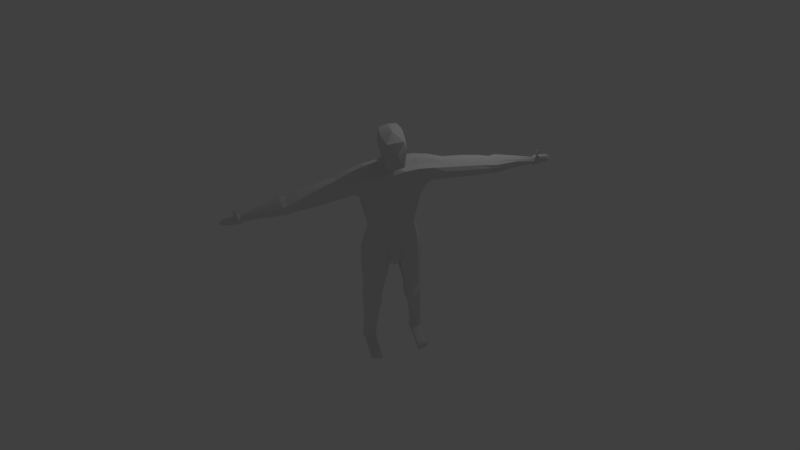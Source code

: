 # Source: human_model.blend  (saved by Blender 2.79.0; exported with 4.5.12 LTS)
import bpy
from mathutils import Matrix  # noqa: F401  (used for matrix-valued properties, if any)

bpy.ops.wm.read_factory_settings(use_empty=True)
scene = bpy.context.scene
scene.name = 'Scene'

# ---- collections
col_collection_1 = bpy.data.collections.new('Collection 1'); scene.collection.children.link(col_collection_1)

# ---- materials (node trees are filled in below, after node groups)
mat_material = bpy.data.materials.new('Material')
mat_material.alpha_threshold = 0.0
mat_material.use_transparent_shadow = False
mat_material.roughness = 0.5
mat_material.line_color = (0.0, 0.0, 0.0, 1.0)

# ---- material node trees

# ---- world
world_world = bpy.data.worlds.new('World'); scene.world = world_world
world_world.color = (0.05088, 0.05088, 0.05088)
world_world.use_sun_shadow = False
world_world.sun_shadow_jitter_overblur = 0.0
world_world.cycles.sampling_method = 'MANUAL'

# ---- cameras
cam_camera = bpy.data.cameras.new('Camera')
cam_camera.clip_end = 100.0
cam_camera.lens = 35.0
cam_camera.sensor_width = 32.0
cam_camera.sensor_height = 18.0
cam_camera.ortho_scale = 7.314
cam_camera.dof.focus_distance = 0.0
cam_camera.dof.aperture_fstop = 128.0

# ---- lights
light_lamp = bpy.data.lights.new('Lamp', 'POINT')
light_lamp.transmission_factor = 0.0
light_lamp.cutoff_distance = 30.0
light_lamp.energy = 100.0
light_lamp.shadow_buffer_clip_start = 1.001
light_lamp.shadow_soft_size = 0.1
light_lamp.shadow_maximum_resolution = 0.006
light_lamp.use_absolute_resolution = True

# ---- meshes
me_cube = bpy.data.meshes.new('Cube')
me_cube.from_pydata([(0.8848, 0.2895, -1.643), (0.7452, -0.3165, -1.643), (1.162, 0.2766, 1.659), (1.162, -0.3205, 1.659), (1.788e-07, 0.1524, -1.937), (0.0, -0.4775, -1.937), (2.384e-07, 0.3051, 1.812), (-5.364e-07, -0.4775, 1.812), (0.5906, 0.2895, -0.5876), (0.5773, -0.3165, -0.5876), (2.086e-07, 0.3051, -0.5876), (-1.49e-07, -0.575, -0.5876), (0.1702, 0.1799, -1.864), (0.1702, -0.4321, -1.864), (0.3134, 0.3051, 1.805), (0.3134, -0.4038, 1.805), (0.2586, -0.4656, -0.5876), (0.2586, 0.3051, -0.5876), (0.9134, 0.1313, -5.659), (0.9396, -0.1864, -5.659), (0.6404, 0.07932, -5.688), (0.6404, -0.2915, -5.643), (0.9486, 0.1458, -5.903), (0.9486, -0.1864, -5.903), (0.6402, 0.07932, -5.924), (0.6402, -0.2529, -5.924), (0.9396, -0.9619, -5.659), (0.6404, -1.028, -5.688), (0.9486, -0.9619, -5.903), (0.6402, -1.028, -5.924), (0.209, 0.2027, 2.147), (-0.002406, 0.2022, 2.152), (0.209, -0.2028, 2.147), (-5.024e-05, -0.2773, 2.084), (0.3012, 0.2027, 2.762), (-0.00241, 0.2022, 2.729), (0.3743, -0.2028, 2.762), (-0.00241, -0.2026, 2.772), (-0.002669, -0.5832, 2.102), (-0.002673, -0.7694, 2.771), (0.301, -0.5834, 2.762), (0.2472, -0.5834, 2.147), (0.8918, 0.2895, 1.148), (0.9333, -0.3633, 1.148), (2.316e-07, 0.3051, 1.265), (-4.482e-07, -0.5425, 1.099), (0.3009, 0.3051, 1.26), (0.3009, -0.4607, 1.111), (4.251, -0.08545, 0.8627), (4.251, 0.06476, 0.8627), (1.028, 0.3165, 1.403), (1.028, -0.3571, 1.403), (2.35e-07, 0.3165, 1.539), (0.3072, 0.3165, 1.533), (-4.923e-07, -0.5252, 1.438), (0.3072, -0.4474, 1.432), (4.235, 0.04401, 0.8116), (-3.847e-07, -0.5472, 0.872), (0.2919, -0.4595, 0.8679), (0.7976, 0.2895, 0.7792), (0.7844, -0.3481, 0.7792), (2.267e-07, 0.3051, 0.872), (0.2919, 0.3051, 0.8679), (-3.24e-07, -0.5583, 0.3177), (0.2833, -0.465, 0.3147), (0.7115, 0.2895, 0.2488), (0.6983, -0.3439, 0.2488), (2.221e-07, 0.3051, 0.3177), (0.2833, 0.3051, 0.3147), (0.2144, 0.2425, -1.226), (0.2144, -0.4489, -1.226), (1.937e-07, 0.2288, -1.262), (0.6647, -0.3165, -1.042), (0.7424, 0.2895, -1.042), (-7.451e-08, -0.5783, -1.262), (-2.135e-07, -0.5587, -0.1885), (0.2677, -0.4553, -0.1896), (0.6199, 0.2895, -0.2138), (0.6066, -0.3165, -0.2138), (2.136e-07, 0.3051, -0.1885), (0.2677, 0.3051, -0.1896), (-2.569e-05, -0.374, 1.95), (-2.492e-05, 0.2778, 1.95), (0.197, 0.2127, 1.943), (0.199, -0.2812, 1.943), (0.2354, 0.2097, 3.067), (-0.003275, 0.2092, 3.095), (0.3085, -0.1958, 3.067), (-0.003276, -0.1956, 3.165), (-0.003539, -0.5762, 3.075), (0.2352, -0.5764, 3.067), (0.9449, -0.00475, -1.643), (1.193, -0.00475, 1.758), (-0.003075, -0.1574, -1.937), (0.7133, -0.00475, -0.5876), (0.135, -0.1299, -1.864), (0.3444, -0.0527, 1.904), (0.9911, -0.01876, -5.659), (0.6181, -0.08521, -5.688), (0.9688, -0.01876, -5.903), (0.6173, -0.08521, -5.924), (0.24, 0.001886, 2.147), (0.02861, 0.001719, 2.75), (0.3685, 0.001886, 2.762), (1.015, -0.02596, 1.148), (4.235, -0.06188, 0.8093), (3.758, 0.05833, 1.114), (3.694, 0.05644, 0.8144), (0.9204, -0.02037, 0.7792), (0.8343, -0.0183, 0.2488), (0.8332, -0.00475, -1.042), (0.7426, -0.00475, -0.2138), (0.229, -0.03191, 1.943), (-0.004034, 0.008688, 3.13), (0.3027, 0.008855, 3.067), (1.148, -0.3117, 1.197), (1.999, -0.3152, 1.084), (2.486, -0.295, 1.016), (2.855, -0.27, 0.9695), (3.013, -0.2732, 0.9197), (4.763, -0.05299, 0.7822), (4.708, -0.05524, 0.9564), (3.119, -0.303, 1.256), (2.963, -0.2868, 1.265), (2.621, -0.2782, 1.346), (2.159, -0.2928, 1.443), (1.556, -0.2864, 1.549), (1.148, 0.1829, 1.201), (1.999, 0.1848, 1.088), (2.486, 0.1637, 1.02), (2.855, 0.1129, 0.9737), (3.013, 0.1149, 0.9249), (4.763, 0.03758, 0.7848), (4.708, 0.04984, 0.9564), (3.119, 0.1579, 1.256), (2.963, 0.1144, 1.265), (2.621, 0.1653, 1.346), (2.159, 0.1863, 1.443), (1.556, 0.1844, 1.549), (1.421, 0.2204, 1.346), (2.066, 0.2232, 1.237), (2.543, 0.2021, 1.154), (2.901, 0.1506, 1.091), (3.06, 0.181, 1.054), (4.787, 0.03856, 0.8405), (1.421, -0.3627, 1.346), (2.066, -0.3718, 1.237), (2.543, -0.3572, 1.154), (2.901, -0.3368, 1.091), (3.06, -0.3423, 1.054), (4.787, -0.08501, 0.8405), (1.582, -0.0355, 1.611), (2.188, -0.03774, 1.505), (2.65, -0.04113, 1.408), (2.992, -0.07124, 1.326), (3.154, -0.05397, 1.333), (4.652, -0.01533, 1.004), (1.175, -0.05091, 1.104), (2.027, -0.05172, 0.9909), (2.514, -0.05232, 0.923), (2.883, -0.07951, 0.8772), (3.049, -0.06091, 0.8135), (4.605, -0.004403, 0.7117), (1.095, 0.3108, 1.531), (1.095, -0.3388, 1.531), (2.367e-07, 0.3108, 1.675), (0.3103, 0.3108, 1.669), (3.695, -0.1075, 0.8144), (-5.144e-07, -0.5013, 1.625), (0.3103, -0.4256, 1.618), (3.759, -0.1019, 1.118), (1.506, -0.3435, 1.448), (2.113, -0.3513, 1.34), (2.582, -0.3366, 1.25), (2.932, -0.3166, 1.178), (3.089, -0.3388, 1.155), (4.757, -0.07801, 0.8866), (1.506, 0.2155, 1.448), (2.113, 0.2179, 1.34), (2.582, 0.1968, 1.25), (2.932, 0.1454, 1.178), (3.089, 0.1559, 1.155), (4.761, 0.04883, 0.8866), (0.8496, -0.1549, -1.643), (1.178, -0.1549, 1.69), (0.6483, -0.1549, -0.5876), (0.3297, -0.2261, 1.836), (0.9499, -0.09849, -5.659), (0.9592, -0.09849, -5.903), (0.2253, -0.09545, 2.147), (0.01386, -0.09543, 2.76), (0.3713, -0.09545, 2.762), (0.9495, -0.1864, 1.148), (3.728, -0.1693, 1.016), (3.728, 0.1442, 1.016), (3.707, -0.02682, 0.7837), (0.8554, -0.1781, 0.7792), (0.7693, -0.175, 0.2488), (0.7528, -0.1549, -1.042), (0.6776, -0.1549, -0.2138), (0.2147, -0.1505, 1.943), (-0.002519, -0.08846, 3.146), (0.3054, -0.08848, 3.067), (-0.001613, -0.3075, -1.937), (0.1517, -0.28, -1.864), (0.6287, -0.1649, -5.688), (0.6282, -0.1649, -5.924), (1.162, -0.1777, 1.143), (2.014, -0.1798, 1.03), (2.501, -0.1705, 0.9619), (2.87, -0.186, 0.9161), (3.032, -0.1827, 0.8524), (4.702, -0.04197, 0.744), (1.569, -0.1548, 1.589), (2.174, -0.159, 1.483), (2.636, -0.1539, 1.386), (2.978, -0.1737, 1.305), (3.138, -0.1724, 1.306), (4.642, -0.05231, 0.9875), (3.77, -0.02304, 1.136), (-0.001537, -0.002477, -1.937), (0.1526, 0.02503, -1.864), (0.6292, -0.002944, -5.688), (0.6288, -0.002944, -5.924), (0.9105, 0.1502, -1.643), (1.177, 0.1502, 1.698), (0.6476, 0.1502, -0.5876), (0.3289, 0.1262, 1.844), (0.9495, 0.06351, -5.659), (0.9587, 0.06351, -5.903), (0.2245, 0.1023, 2.147), (0.0131, 0.102, 2.74), (0.3349, 0.1023, 2.762), (0.9488, 0.1396, 1.148), (3.71, -0.1869, 0.9488), (3.71, 0.1488, 0.9488), (3.746, 0.1172, 1.083), (0.8546, 0.1424, 0.7792), (0.7685, 0.1434, 0.2488), (0.7834, 0.1502, -1.042), (0.6768, 0.1502, -0.2138), (0.213, 0.09042, 1.943), (-0.003655, 0.1089, 3.112), (0.269, 0.1093, 3.067), (1.569, 0.0876, 1.585), (2.174, 0.08742, 1.479), (2.636, 0.0752, 1.382), (2.977, 0.0345, 1.301), (3.137, 0.06822, 1.3), (4.641, 0.02283, 0.9841), (1.162, 0.07989, 1.143), (2.013, 0.08043, 1.03), (2.5, 0.0696, 0.9619), (2.869, 0.03037, 0.9161), (3.031, 0.06475, 0.8524), (4.702, 0.02566, 0.748), (3.682, 0.1159, 0.8647), (3.746, -0.1492, 1.083), (3.682, -0.1218, 0.861), (4.28, -0.01652, 0.9988), (4.25, -0.01794, 0.7591), (4.262, 0.0619, 0.9041), (4.262, -0.09263, 0.9041), (4.28, -0.04782, 0.9672), (4.243, -0.0518, 0.7799), (4.272, -0.06101, 0.9454), (4.272, 0.04484, 0.9454), (4.243, 0.02012, 0.7799), (4.279, 0.03416, 0.9648), (4.349, 0.01599, 1.04), (4.289, 0.01193, 0.7133), (4.289, -0.07572, 0.7324), (4.35, -0.08607, 1.044), (4.316, -0.1118, 0.9185), (4.316, 0.05115, 0.9185), (4.302, -0.02643, 0.6921), (4.363, -0.03789, 1.065), (4.302, -0.1178, 0.8581), (4.302, 0.0538, 0.8581), (4.279, 0.0345, 0.7848), (4.279, -0.09022, 0.7813), (4.335, -0.09247, 1.005), (4.335, 0.04811, 1.005), (4.719, -0.01474, 0.9858), (4.785, -0.002702, 0.9564), (4.837, -0.01459, 0.8866), (4.864, -0.02323, 0.8405), (4.84, -0.007708, 0.7835), (4.779, -0.008155, 0.746), (4.432, -0.02661, 1.053), (4.42, -0.06919, 1.034), (4.387, -0.04123, 1.212), (4.397, -0.0002585, 1.211), (4.456, -0.002419, 1.21), (4.447, -0.03946, 1.208), (4.434, -0.06075, 1.002), (4.445, -0.02097, 1.02), (4.404, -0.03296, 1.241), (4.409, -0.01017, 1.241), (4.442, -0.01137, 1.24), (4.437, -0.03197, 1.239), (0.5261, 0.2387, -1.76), (0.4554, -0.5084, -1.76), (0.7387, 0.2955, 1.769), (0.7387, -0.3655, 1.769), (0.4152, -0.3948, -0.5798), (0.4219, 0.3021, -0.5798), (0.7779, 0.1075, -5.695), (0.7917, -0.3346, -5.603), (0.7957, 0.1148, -5.916), (0.7938, -0.2195, -5.916), (0.7912, -1.076, -5.648), (0.7957, -1.002, -5.923), (0.6168, -0.416, 1.158), (0.5958, 0.3021, 1.234), (0.6677, 0.3215, 1.501), (0.6677, -0.4061, 1.45), (0.5369, -0.4077, 0.8487), (0.5436, 0.3021, 0.8487), (0.4889, -0.4083, 0.3002), (0.4957, 0.3021, 0.3002), (0.437, -0.4369, -1.133), (0.4764, 0.2704, -1.133), (0.4346, -0.3896, -0.1892), (0.4413, 0.3021, -0.1892), (0.7924, -0.06055, -5.932), (0.7701, -0.02797, 1.868), (0.7032, 0.3157, 1.635), (0.7032, -0.3858, 1.609), (0.7931, -0.1361, -5.916), (0.7552, -0.1917, 1.8), (0.7544, 0.141, 1.808), (0.7951, 0.03154, -5.936), (0.9814, -0.01636, 1.813), (0.9665, -0.1733, 1.745), (0.9658, 0.1456, 1.753), (0.7054, 0.2641, -1.701), (0.6003, -0.423, -1.701), (0.9502, 0.2861, 1.714), (0.9502, -0.343, 1.714), (0.4962, -0.3662, -0.5837), (0.5062, 0.2958, -0.5837), (0.8456, 0.1194, -5.691), (0.8788, -0.2798, -5.608), (0.8721, 0.1303, -5.911), (0.883, -0.204, -5.925), (0.8654, -1.019, -5.654), (0.8721, -0.9817, -5.911), (0.775, -0.4002, 1.153), (0.7438, 0.2958, 1.191), (0.8477, 0.319, 1.452), (0.8477, -0.3922, 1.427), (0.6606, -0.3884, 0.8139), (0.6706, 0.2958, 0.8139), (0.5936, -0.3867, 0.2745), (0.6036, 0.2958, 0.2745), (0.5509, -0.3873, -1.087), (0.6094, 0.28, -1.087), (0.5206, -0.3636, -0.2015), (0.5306, 0.2958, -0.2015), (0.8937, -0.03525, -5.925), (0.8989, 0.3133, 1.583), (0.8989, -0.3623, 1.57), (0.8886, -0.1155, -5.925), (0.8883, 0.04753, -5.925), (0.3481, 0.2093, -1.812), (0.3128, -0.4891, -1.812), (0.5261, 0.3003, 1.787), (0.5261, -0.3846, 1.787), (0.3369, -0.4491, -0.5837), (0.3402, 0.3036, -0.5837), (0.7091, 0.09341, -5.705), (0.7031, -0.3306, -5.623), (0.7179, 0.09707, -5.922), (0.7109, -0.2342, -5.915), (0.7158, -1.052, -5.668), (0.7179, -1.015, -5.922), (0.4589, -0.4572, 1.135), (0.4484, 0.3036, 1.247), (0.4874, 0.319, 1.517), (0.4874, -0.4456, 1.441), (0.4144, -0.4525, 0.8583), (0.4178, 0.3036, 0.8583), (0.3861, -0.4556, 0.3074), (0.3895, 0.3036, 0.3074), (0.3257, -0.4618, -1.179), (0.3454, 0.2565, -1.179), (0.3512, -0.4413, -0.1894), (0.3545, 0.3036, -0.1894), (0.698, -0.07622, -5.931), (0.5067, 0.3133, 1.652), (0.5067, -0.4246, 1.614), (0.7041, -0.1513, -5.915), (0.7003, 0.0143, -5.935), (0.5573, -0.04033, 1.886), (0.5424, -0.2089, 1.818), (0.5417, 0.1336, 1.826), (0.7825, -0.2973, -2.209), (0.7886, -0.254, -2.77), (0.829, -0.229, -3.442), (0.8827, -0.2568, -3.741), (0.872, -0.2267, -4.067), (0.9326, -0.1796, -5.355), (0.8987, 0.05487, -5.425), (0.8792, 0.1712, -4.067), (0.9153, 0.1965, -3.741), (0.8763, 0.1502, -3.442), (0.8617, 0.1897, -2.77), (0.8935, 0.2593, -2.209), (0.2329, -0.4044, -2.399), (0.3315, -0.3401, -2.91), (0.4194, -0.3034, -3.549), (0.4079, -0.3469, -3.853), (0.489, -0.307, -4.148), (0.6141, -0.2431, -5.402), (0.2329, 0.1595, -2.399), (0.3315, 0.1109, -2.91), (0.4194, 0.08356, -3.549), (0.4079, 0.1179, -3.853), (0.489, 0.1033, -4.148), (0.6141, 0.07829, -5.402), (0.1984, -0.1254, -2.399), (0.302, -0.1164, -2.91), (0.3923, -0.111, -3.549), (0.3756, -0.1151, -3.853), (0.4621, -0.1017, -4.148), (0.5911, -0.08167, -5.402), (0.9615, -0.01031, -2.209), (0.9273, -0.02463, -2.77), (0.9437, -0.03244, -3.442), (0.9682, -0.02099, -3.741), (0.9595, -0.0189, -4.067), (0.9965, -0.01707, -5.355), (0.2148, -0.2634, -2.399), (0.316, -0.2266, -2.91), (0.4052, -0.2053, -3.549), (0.391, -0.228, -3.853), (0.4749, -0.201, -4.148), (0.602, -0.1592, -5.402), (0.8723, -0.1484, -2.209), (0.8548, -0.1348, -2.77), (0.8802, -0.1267, -3.442), (0.9322, -0.1339, -3.741), (0.9034, -0.1182, -4.067), (0.9513, -0.09458, -5.355), (0.9232, 0.1321, -2.209), (0.8908, 0.08904, -2.77), (0.9066, 0.06486, -3.442), (0.9555, 0.09552, -3.741), (0.916, 0.08359, -4.067), (0.9272, -0.0007504, -5.425), (0.2156, 0.01707, -2.399), (0.3167, -0.002779, -2.91), (0.4058, -0.01374, -3.549), (0.3918, 0.001408, -3.853), (0.4755, 0.0008033, -4.148), (0.6026, -0.001691, -5.402), (0.5622, 0.2131, -2.317), (0.5961, 0.1532, -2.857), (0.6478, 0.1194, -3.516), (0.6619, 0.1603, -3.83), (0.6847, 0.14, -4.146), (0.772, 0.03516, -5.454), (0.5061, -0.4749, -2.306), (0.5591, -0.3967, -2.837), (0.6238, -0.3523, -3.489), (0.6454, -0.432, -3.785), (0.681, -0.3594, -4.091), (0.7742, -0.2845, -5.36), (0.6443, -0.3949, -2.258), (0.6739, -0.3316, -2.804), (0.7264, -0.2953, -3.466), (0.7641, -0.362, -3.763), (0.7765, -0.2959, -4.079), (0.8534, -0.2333, -5.357), (0.7278, 0.2362, -2.263), (0.7289, 0.1715, -2.813), (0.7621, 0.1348, -3.479), (0.7886, 0.1784, -3.786), (0.782, 0.1556, -4.107), (0.8353, 0.04501, -5.45), (0.3975, 0.1863, -2.358), (0.4638, 0.1321, -2.883), (0.5336, 0.1015, -3.533), (0.5349, 0.1391, -3.842), (0.5868, 0.1216, -4.147), (0.708, 0.02356, -5.47), (0.3695, -0.4582, -2.353), (0.4453, -0.3842, -2.873), (0.5216, -0.3424, -3.519), (0.5267, -0.4214, -3.819), (0.585, -0.3512, -4.12), (0.6941, -0.2793, -5.381), (0.6051, -0.2524, -5.813), (0.9797, -0.1816, -5.786), (0.9633, 0.1649, -5.786), (0.6051, 0.1018, -5.813), (0.6051, -1.071, -5.813), (0.9797, -1.001, -5.786), (0.5772, -0.07364, -5.813), (1.024, -0.002791, -5.786), (0.5905, -0.1587, -5.813), (0.9926, -0.0878, -5.786), (0.992, 0.08492, -5.786), (0.5912, 0.01407, -5.813), (0.7939, -1.07, -5.814), (0.7856, 0.1357, -5.826), (0.8868, -1.044, -5.8), (0.8744, 0.1503, -5.82), (0.6953, 0.1188, -5.833), (0.6995, -1.079, -5.813), (0.6404, -0.4597, -5.688), (0.6391, -0.7356, -5.687), (0.9408, -0.6687, -5.658), (0.9396, -0.3933, -5.659), (0.9498, -0.6687, -5.904), (0.9486, -0.3933, -5.903), (0.6402, -0.4597, -5.924), (0.639, -0.7356, -5.925), (0.7938, -0.418, -5.916), (0.7938, -0.6811, -5.917), (0.7917, -0.5039, -5.648), (0.7916, -0.7818, -5.647), (0.8788, -0.4486, -5.654), (0.8795, -0.7252, -5.652), (0.883, -0.4113, -5.925), (0.8837, -0.6877, -5.926), (0.7109, -0.4322, -5.915), (0.7103, -0.6947, -5.916), (0.7031, -0.4955, -5.668), (0.7024, -0.7666, -5.667), (0.6051, -0.469, -5.813), (0.6036, -0.7596, -5.813), (0.9797, -0.3981, -5.786), (0.9812, -0.6882, -5.786), (0.8838, -0.2183, -4.52), (0.8957, -0.2098, -4.973), (0.8922, 0.09361, -4.973), (0.8857, 0.1324, -4.52), (0.5407, -0.2892, -4.587), (0.5924, -0.2716, -5.026), (0.5407, 0.07282, -4.587), (0.5924, 0.04238, -5.026), (0.5165, -0.1079, -4.587), (0.5708, -0.1141, -5.026), (0.9598, -0.03492, -4.52), (0.9601, -0.05092, -4.973), (0.528, -0.1955, -4.587), (0.5811, -0.19, -5.026), (0.9099, -0.1225, -4.52), (0.9164, -0.1268, -4.973), (0.9197, 0.05545, -4.52), (0.9235, 0.02733, -4.973), (0.5286, -0.01755, -4.587), (0.5816, -0.03588, -5.026), (0.7138, 0.1355, -4.582), (0.7429, 0.1006, -5.018), (0.7129, -0.3356, -4.538), (0.7447, -0.3118, -4.984), (0.7983, -0.2792, -4.529), (0.8202, -0.2624, -4.978), (0.7998, 0.1187, -4.555), (0.8176, 0.08183, -5.003), (0.6273, 0.0889, -4.589), (0.6677, 0.05622, -5.03), (0.6268, -0.3287, -4.563), (0.6686, -0.3063, -5.005)], [], [(161, 254, 107, 195), (69, 12, 4, 71), (169, 15, 7, 168), (82, 81, 33, 31), (204, 13, 5, 203), (70, 16, 11, 74), (80, 17, 10, 79), (198, 185, 9, 72), (388, 370, 17, 80), (385, 369, 16, 70), (444, 402, 19, 187), (395, 186, 15, 368), (391, 368, 15, 169), (386, 365, 12, 69), (530, 512, 27, 375), (492, 414, 21, 372), (456, 420, 20, 222), (480, 403, 18, 342), (392, 374, 25, 206), (502, 494, 23, 188), (504, 496, 24, 223), (508, 495, 22, 344), (510, 497, 29, 376), (534, 513, 26, 498), (532, 518, 29, 497), (526, 515, 28, 347), (200, 189, 32, 84), (84, 32, 33, 81), (230, 30, 34, 232), (40, 36, 87, 90), (202, 201, 88, 87), (36, 40, 41, 32), (30, 31, 35, 34), (82, 31, 30, 83), (32, 41, 33), (38, 33, 41), (39, 38, 41, 40), (88, 89, 90, 87), (33, 38, 39, 37, 190, 102, 231, 35, 31), (381, 377, 47, 58), (379, 378, 46, 53), (53, 46, 44, 52), (58, 47, 45, 57), (196, 192, 43, 60), (219, 170, 263, 259), (236, 106, 268, 266), (257, 193, 262, 265), (166, 53, 52, 165), (390, 379, 53, 166), (377, 380, 55, 47), (47, 55, 54, 45), (197, 196, 60, 66), (64, 58, 57, 63), (383, 381, 58, 64), (378, 382, 62, 46), (46, 62, 61, 44), (384, 388, 80, 68), (387, 383, 64, 76), (76, 64, 63, 75), (382, 384, 68, 62), (62, 68, 67, 61), (6, 82, 83, 14), (17, 69, 71, 10), (13, 70, 74, 5), (68, 80, 79, 67), (370, 386, 69, 17), (369, 387, 76, 16), (16, 76, 75, 11), (185, 199, 78, 9), (183, 198, 72, 1), (366, 385, 70, 13), (199, 197, 66, 78), (15, 84, 81, 7), (186, 200, 84, 15), (6, 7, 81, 82), (232, 34, 85, 243), (39, 40, 90, 89), (190, 37, 88, 201), (34, 35, 86, 85), (37, 39, 89, 88), (231, 102, 113, 242), (191, 103, 114, 202), (227, 241, 112, 96), (240, 238, 109, 111), (224, 239, 110, 91), (226, 240, 111, 94), (238, 237, 108, 109), (149, 119, 258, 234), (131, 143, 235, 256), (122, 175, 193, 257), (175, 149, 234, 193), (237, 233, 104, 108), (243, 242, 113, 114), (189, 101, 103, 191), (241, 230, 101, 112), (501, 499, 100, 206), (503, 500, 99, 229), (393, 389, 100, 223), (438, 426, 98, 205), (396, 227, 96, 394), (450, 432, 97, 228), (239, 226, 94, 110), (221, 95, 93, 220), (192, 104, 157, 207), (207, 157, 158, 208), (208, 158, 159, 209), (209, 159, 160, 210), (210, 160, 161, 211), (271, 275, 162, 212), (225, 92, 151, 244), (244, 151, 152, 245), (245, 152, 153, 246), (246, 153, 154, 247), (247, 154, 155, 248), (269, 276, 289, 296, 156, 249), (164, 51, 145, 171), (171, 145, 146, 172), (172, 146, 147, 173), (173, 147, 148, 174), (174, 148, 149, 175), (273, 277, 150, 176), (42, 50, 139, 127), (127, 139, 140, 128), (128, 140, 141, 129), (129, 141, 142, 130), (130, 142, 143, 131), (279, 278, 144, 132), (163, 2, 138, 177), (177, 138, 137, 178), (178, 137, 136, 179), (179, 136, 135, 180), (180, 135, 134, 181), (274, 282, 133, 182), (184, 3, 126, 213), (213, 126, 125, 214), (214, 125, 124, 215), (215, 124, 123, 216), (216, 123, 122, 217), (272, 281, 121, 218, 295, 290), (233, 42, 127, 250), (250, 127, 128, 251), (251, 128, 129, 252), (252, 129, 130, 253), (253, 130, 131, 254), (270, 279, 132, 255), (51, 43, 115, 145), (145, 115, 116, 146), (146, 116, 117, 147), (147, 117, 118, 148), (148, 118, 119, 149), (277, 280, 120, 150), (278, 274, 182, 144), (142, 180, 181, 143), (141, 179, 180, 142), (140, 178, 179, 141), (139, 177, 178, 140), (50, 163, 177, 139), (281, 273, 176, 121), (123, 174, 175, 122), (124, 173, 174, 123), (125, 172, 173, 124), (126, 171, 172, 125), (3, 164, 171, 126), (155, 217, 170, 219), (367, 390, 166, 14), (14, 166, 165, 6), (211, 161, 195, 167), (380, 391, 169, 55), (55, 169, 168, 54), (119, 211, 167, 258), (154, 216, 217, 155), (153, 215, 216, 154), (152, 214, 215, 153), (151, 213, 214, 152), (92, 184, 213, 151), (280, 271, 212, 120), (118, 210, 211, 119), (117, 209, 210, 118), (116, 208, 209, 117), (115, 207, 208, 116), (43, 192, 207, 115), (414, 438, 205, 21), (493, 501, 206, 25), (32, 189, 191, 36), (36, 191, 202, 87), (102, 190, 201, 113), (96, 112, 200, 186), (111, 109, 197, 199), (91, 110, 198, 183), (94, 111, 199, 185), (109, 108, 196, 197), (143, 181, 194, 235), (181, 134, 236, 194), (217, 122, 257, 170), (108, 104, 192, 196), (114, 113, 201, 202), (112, 101, 189, 200), (500, 502, 188, 99), (389, 392, 206, 100), (394, 96, 186, 395), (432, 444, 187, 97), (110, 94, 185, 198), (95, 204, 203, 93), (248, 155, 219, 106), (275, 270, 255, 162), (160, 253, 254, 161), (159, 252, 253, 160), (158, 251, 252, 159), (157, 250, 251, 158), (104, 233, 250, 157), (282, 269, 249, 133), (135, 247, 248, 134), (136, 246, 247, 135), (137, 245, 246, 136), (138, 244, 245, 137), (2, 225, 244, 138), (12, 221, 220, 4), (73, 8, 226, 239), (403, 450, 228, 18), (367, 14, 227, 396), (373, 393, 223, 24), (495, 503, 229, 22), (83, 30, 230, 241), (85, 86, 242, 243), (59, 42, 233, 237), (195, 107, 267, 260), (258, 167, 264, 105), (65, 59, 237, 238), (8, 77, 240, 226), (0, 73, 239, 224), (77, 65, 238, 240), (14, 83, 241, 227), (35, 231, 242, 86), (103, 232, 243, 114), (254, 131, 256, 107), (101, 230, 232, 103), (499, 504, 223, 100), (426, 456, 222, 98), (134, 248, 106, 236), (235, 194, 261, 49), (234, 258, 105, 48), (107, 256, 56, 267), (170, 257, 265, 263), (194, 236, 266, 261), (256, 235, 49, 56), (193, 234, 48, 262), (106, 219, 259, 268), (167, 195, 260, 264), (266, 268, 269, 282), (260, 267, 270, 275), (105, 264, 271, 280), (259, 263, 272, 276), (265, 262, 273, 281), (49, 261, 274, 278), (48, 105, 280, 277), (267, 56, 279, 270), (263, 265, 281, 272), (261, 266, 282, 274), (56, 49, 278, 279), (262, 48, 277, 273), (268, 259, 276, 269), (264, 260, 275, 271), (212, 162, 288), (288, 287, 120, 212), (120, 287, 286, 150), (287, 132, 144, 286), (144, 182, 285, 286), (285, 176, 150, 286), (285, 284, 121, 176), (283, 156, 218), (283, 218, 121, 284), (283, 249, 156), (249, 283, 284, 133), (133, 284, 285, 182), (288, 162, 255), (255, 132, 287, 288), (289, 290, 295, 218, 156, 296), (276, 272, 291, 292), (291, 294, 300, 297), (272, 290, 294, 291), (290, 289, 293, 294), (289, 276, 292, 293), (297, 300, 299, 298), (292, 291, 297, 298), (294, 293, 299, 300), (293, 292, 298, 299), (344, 364, 332, 309), (338, 303, 331, 335), (333, 326, 330, 334), (360, 363, 329, 325), (351, 362, 328, 316), (338, 361, 327, 303), (335, 331, 326, 333), (364, 360, 325, 332), (337, 356, 321, 302), (340, 358, 323, 305), (341, 357, 322, 306), (353, 355, 320, 318), (358, 354, 319, 323), (355, 359, 324, 320), (349, 353, 318, 314), (354, 352, 317, 319), (348, 351, 316, 313), (361, 350, 315, 327), (350, 349, 314, 315), (352, 348, 313, 317), (528, 520, 312, 376), (507, 505, 312, 347), (509, 506, 309, 373), (363, 345, 310, 329), (486, 462, 307, 371), (474, 468, 308, 343), (524, 522, 311, 346), (357, 336, 301, 322), (362, 339, 304, 328), (334, 330, 304, 339), (356, 340, 305, 321), (359, 341, 306, 324), (77, 8, 341, 359), (72, 9, 340, 356), (184, 334, 339, 3), (164, 3, 339, 362), (73, 0, 336, 357), (513, 524, 346, 26), (402, 474, 343, 19), (188, 23, 345, 363), (498, 507, 347, 28), (60, 43, 348, 352), (50, 42, 349, 350), (163, 50, 350, 361), (43, 51, 351, 348), (66, 60, 352, 354), (42, 59, 353, 349), (65, 77, 359, 355), (78, 66, 354, 358), (59, 65, 355, 353), (8, 73, 357, 341), (9, 78, 358, 340), (1, 72, 356, 337), (229, 99, 360, 364), (225, 335, 333, 92), (2, 163, 361, 338), (51, 164, 362, 351), (99, 188, 363, 360), (92, 333, 334, 184), (2, 338, 335, 225), (22, 229, 364, 344), (520, 526, 347, 312), (506, 508, 344, 309), (462, 480, 342, 307), (420, 486, 371, 20), (496, 509, 373, 24), (518, 528, 376, 29), (309, 332, 393, 373), (303, 367, 396, 331), (326, 394, 395, 330), (325, 329, 392, 389), (316, 328, 391, 380), (303, 327, 390, 367), (331, 396, 394, 326), (332, 325, 389, 393), (302, 321, 385, 366), (305, 323, 387, 369), (306, 322, 386, 370), (318, 320, 384, 382), (323, 319, 383, 387), (320, 324, 388, 384), (314, 318, 382, 378), (319, 317, 381, 383), (313, 316, 380, 377), (327, 315, 379, 390), (315, 314, 378, 379), (317, 313, 377, 381), (505, 510, 376, 312), (329, 310, 374, 392), (468, 492, 372, 308), (522, 530, 375, 311), (322, 301, 365, 386), (328, 304, 368, 391), (330, 395, 368, 304), (321, 305, 369, 385), (324, 306, 370, 388), (302, 366, 487, 463), (463, 487, 488, 464), (464, 488, 489, 465), (465, 489, 490, 466), (466, 490, 491, 467), (558, 566, 492, 468), (12, 365, 481, 415), (415, 481, 482, 416), (416, 482, 483, 417), (417, 483, 484, 418), (418, 484, 485, 419), (542, 564, 486, 420), (301, 336, 475, 457), (457, 475, 476, 458), (458, 476, 477, 459), (459, 477, 478, 460), (460, 478, 479, 461), (556, 562, 480, 462), (1, 337, 469, 397), (397, 469, 470, 398), (398, 470, 471, 399), (399, 471, 472, 400), (400, 472, 473, 401), (536, 560, 474, 402), (337, 302, 463, 469), (469, 463, 464, 470), (470, 464, 465, 471), (471, 465, 466, 472), (472, 466, 467, 473), (560, 558, 468, 474), (365, 301, 457, 481), (481, 457, 458, 482), (482, 458, 459, 483), (483, 459, 460, 484), (484, 460, 461, 485), (564, 556, 462, 486), (95, 221, 451, 421), (421, 451, 452, 422), (422, 452, 453, 423), (423, 453, 454, 424), (424, 454, 455, 425), (544, 554, 456, 426), (0, 224, 445, 408), (408, 445, 446, 407), (407, 446, 447, 406), (406, 447, 448, 405), (405, 448, 449, 404), (537, 552, 450, 403), (91, 183, 439, 427), (427, 439, 440, 428), (428, 440, 441, 429), (429, 441, 442, 430), (430, 442, 443, 431), (546, 550, 444, 432), (13, 204, 433, 409), (409, 433, 434, 410), (410, 434, 435, 411), (411, 435, 436, 412), (412, 436, 437, 413), (540, 548, 438, 414), (224, 91, 427, 445), (445, 427, 428, 446), (446, 428, 429, 447), (447, 429, 430, 448), (448, 430, 431, 449), (552, 546, 432, 450), (204, 95, 421, 433), (433, 421, 422, 434), (434, 422, 423, 435), (435, 423, 424, 436), (436, 424, 425, 437), (548, 544, 426, 438), (336, 0, 408, 475), (475, 408, 407, 476), (476, 407, 406, 477), (477, 406, 405, 478), (478, 405, 404, 479), (562, 537, 403, 480), (221, 12, 415, 451), (451, 415, 416, 452), (452, 416, 417, 453), (453, 417, 418, 454), (454, 418, 419, 455), (554, 542, 420, 456), (366, 13, 409, 487), (487, 409, 410, 488), (488, 410, 411, 489), (489, 411, 412, 490), (490, 412, 413, 491), (566, 540, 414, 492), (183, 1, 397, 439), (439, 397, 398, 440), (440, 398, 399, 441), (441, 399, 400, 442), (442, 400, 401, 443), (550, 536, 402, 444), (311, 375, 510, 505), (20, 371, 509, 496), (307, 342, 508, 506), (26, 346, 507, 498), (371, 307, 506, 509), (346, 311, 505, 507), (98, 222, 504, 499), (18, 228, 503, 495), (97, 187, 502, 500), (21, 205, 501, 493), (228, 97, 500, 503), (205, 98, 499, 501), (512, 532, 497, 27), (515, 534, 498, 28), (375, 27, 497, 510), (342, 18, 495, 508), (222, 20, 496, 504), (187, 19, 494, 502), (23, 494, 533, 516), (516, 533, 534, 515), (21, 493, 531, 511), (511, 531, 532, 512), (308, 372, 529, 521), (521, 529, 530, 522), (25, 374, 527, 517), (517, 527, 528, 518), (310, 345, 525, 519), (519, 525, 526, 520), (19, 343, 523, 514), (514, 523, 524, 513), (343, 308, 521, 523), (523, 521, 522, 524), (374, 310, 519, 527), (527, 519, 520, 528), (345, 23, 516, 525), (525, 516, 515, 526), (493, 25, 517, 531), (531, 517, 518, 532), (494, 19, 514, 533), (533, 514, 513, 534), (372, 21, 511, 529), (529, 511, 512, 530), (443, 401, 535, 549), (549, 535, 536, 550), (491, 413, 539, 565), (565, 539, 540, 566), (455, 419, 541, 553), (553, 541, 542, 554), (479, 404, 538, 561), (561, 538, 537, 562), (437, 425, 543, 547), (547, 543, 544, 548), (449, 431, 545, 551), (551, 545, 546, 552), (413, 437, 547, 539), (539, 547, 548, 540), (431, 443, 549, 545), (545, 549, 550, 546), (404, 449, 551, 538), (538, 551, 552, 537), (425, 455, 553, 543), (543, 553, 554, 544), (485, 461, 555, 563), (563, 555, 556, 564), (473, 467, 557, 559), (559, 557, 558, 560), (401, 473, 559, 535), (535, 559, 560, 536), (461, 479, 561, 555), (555, 561, 562, 556), (419, 485, 563, 541), (541, 563, 564, 542), (467, 491, 565, 557), (557, 565, 566, 558)])
me_cube.materials.append(mat_material)
me_cube.use_remesh_preserve_volume = False
me_cube.use_remesh_preserve_attributes = False
me_cube.use_mirror_vertex_groups = False
me_cube.update()

# ---- objects
ob_cube = bpy.data.objects.new('Cube', me_cube)
ob_lamp = bpy.data.objects.new('Lamp', light_lamp)
ob_camera = bpy.data.objects.new('Camera', cam_camera)

# ---- transforms, parenting, visibility, modifiers, constraints
ob_cube.location = (0.0, 0.0, 0.0)
ob_cube.lock_rotations_4d = False
ob_cube.empty_display_type = 'ARROWS'
ob_cube.lineart.crease_threshold = 0.0
_m = ob_cube.modifiers.new('Mirror', 'MIRROR')
ob_lamp.location = (4.076, 1.005, 5.904)
ob_lamp.rotation_euler = (0.6503, 0.05522, 1.866)
ob_lamp.lock_rotations_4d = False
ob_lamp.empty_display_type = 'ARROWS'
ob_lamp.color = (0.0, 0.0, 0.0, 0.0)
ob_lamp.lineart.crease_threshold = 0.0
ob_camera.location = (-4.549, -16.98, 18.38)
ob_camera.rotation_euler = (0.7453, 1.447e-06, -0.277)
ob_camera.lock_rotations_4d = False
ob_camera.empty_display_type = 'ARROWS'
ob_camera.color = (0.0, 0.0, 0.0, 0.0)
ob_camera.display_type = 'WIRE'
ob_camera.lineart.crease_threshold = 0.0

# ---- collection membership
col_collection_1.objects.link(ob_cube)
col_collection_1.objects.link(ob_lamp)
col_collection_1.objects.link(ob_camera)

# ---- scene / render settings (as saved in the file)
scene.camera = ob_camera
scene.frame_start = 1; scene.frame_end = 250; scene.frame_set(0)
scene.render.engine = 'BLENDER_EEVEE_NEXT'
scene.render.resolution_percentage = 50
scene.render.dither_intensity = 0.0
scene.cycles.use_denoising = False
scene.cycles.samples = 128
scene.cycles.sampling_pattern = 'TABULATED_SOBOL'
scene.cycles.use_adaptive_sampling = False
scene.cycles.use_light_tree = False
scene.cycles.blur_glossy = 0.0
scene.cycles.sample_clamp_indirect = 0.0
scene.view_settings.view_transform = 'Standard'
bpy.context.view_layer.update()
